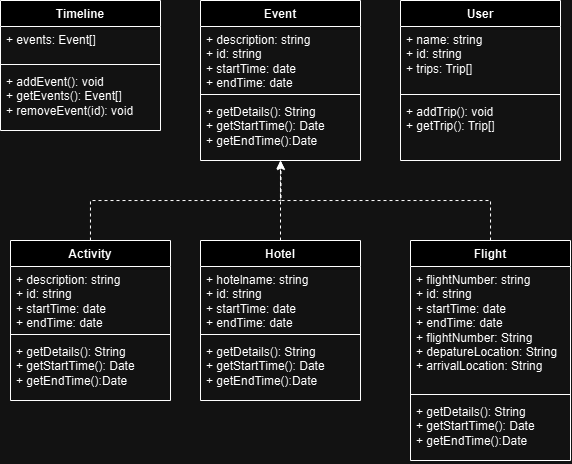

The diagram above was exported from draw.io. Its source (the exported page's mxGraphModel, read from the mxfile embedded in the PNG):
<mxGraphModel dx="767" dy="1017" grid="1" gridSize="10" guides="1" tooltips="1" connect="1" arrows="1" fold="1" page="1" pageScale="1" pageWidth="827" pageHeight="1169" math="0" shadow="0">
  <root>
    <mxCell id="0" />
    <mxCell id="1" parent="0" />
    <mxCell id="stPS-AuQkTlpQ-1kWgxP-9" style="edgeStyle=orthogonalEdgeStyle;rounded=0;orthogonalLoop=1;jettySize=auto;html=1;entryX=0.5;entryY=1;entryDx=0;entryDy=0;dashed=1;endArrow=classicThin;endFill=1;" edge="1" parent="1" source="ZslAgavmaOWN5XT76vgp-1" target="stPS-AuQkTlpQ-1kWgxP-5">
      <mxGeometry relative="1" as="geometry">
        <Array as="points">
          <mxPoint x="170" y="520" />
          <mxPoint x="360" y="520" />
        </Array>
      </mxGeometry>
    </mxCell>
    <mxCell id="ZslAgavmaOWN5XT76vgp-1" value="Activity" style="swimlane;fontStyle=1;align=center;verticalAlign=top;childLayout=stackLayout;horizontal=1;startSize=26;horizontalStack=0;resizeParent=1;resizeParentMax=0;resizeLast=0;collapsible=1;marginBottom=0;whiteSpace=wrap;html=1;" parent="1" vertex="1">
      <mxGeometry x="90" y="560" width="160" height="160" as="geometry">
        <mxRectangle x="300" y="360" width="80" height="30" as="alternateBounds" />
      </mxGeometry>
    </mxCell>
    <mxCell id="ZslAgavmaOWN5XT76vgp-2" value="+ description: string&lt;div&gt;+ id: string&lt;/div&gt;&lt;div&gt;+ startTime: date&lt;/div&gt;&lt;div&gt;+ endTime: date&lt;/div&gt;" style="text;strokeColor=none;fillColor=none;align=left;verticalAlign=top;spacingLeft=4;spacingRight=4;overflow=hidden;rotatable=0;points=[[0,0.5],[1,0.5]];portConstraint=eastwest;whiteSpace=wrap;html=1;" parent="ZslAgavmaOWN5XT76vgp-1" vertex="1">
      <mxGeometry y="26" width="160" height="64" as="geometry" />
    </mxCell>
    <mxCell id="ZslAgavmaOWN5XT76vgp-3" value="" style="line;strokeWidth=1;fillColor=none;align=left;verticalAlign=middle;spacingTop=-1;spacingLeft=3;spacingRight=3;rotatable=0;labelPosition=right;points=[];portConstraint=eastwest;strokeColor=inherit;" parent="ZslAgavmaOWN5XT76vgp-1" vertex="1">
      <mxGeometry y="90" width="160" height="8" as="geometry" />
    </mxCell>
    <mxCell id="ZslAgavmaOWN5XT76vgp-4" value="+ getDetails(): String&lt;div&gt;+ getStartTime(): Date&lt;/div&gt;&lt;div&gt;+ getEndTime():Date&lt;/div&gt;" style="text;strokeColor=none;fillColor=none;align=left;verticalAlign=top;spacingLeft=4;spacingRight=4;overflow=hidden;rotatable=0;points=[[0,0.5],[1,0.5]];portConstraint=eastwest;whiteSpace=wrap;html=1;" parent="ZslAgavmaOWN5XT76vgp-1" vertex="1">
      <mxGeometry y="98" width="160" height="62" as="geometry" />
    </mxCell>
    <mxCell id="stPS-AuQkTlpQ-1kWgxP-5" value="Event" style="swimlane;fontStyle=1;align=center;verticalAlign=top;childLayout=stackLayout;horizontal=1;startSize=26;horizontalStack=0;resizeParent=1;resizeParentMax=0;resizeLast=0;collapsible=1;marginBottom=0;whiteSpace=wrap;html=1;" vertex="1" parent="1">
      <mxGeometry x="280" y="320" width="160" height="160" as="geometry">
        <mxRectangle x="300" y="360" width="80" height="30" as="alternateBounds" />
      </mxGeometry>
    </mxCell>
    <mxCell id="stPS-AuQkTlpQ-1kWgxP-6" value="+ description: string&lt;div&gt;+ id: string&lt;/div&gt;&lt;div&gt;+ startTime: date&lt;/div&gt;&lt;div&gt;+ endTime: date&lt;/div&gt;" style="text;strokeColor=none;fillColor=none;align=left;verticalAlign=top;spacingLeft=4;spacingRight=4;overflow=hidden;rotatable=0;points=[[0,0.5],[1,0.5]];portConstraint=eastwest;whiteSpace=wrap;html=1;" vertex="1" parent="stPS-AuQkTlpQ-1kWgxP-5">
      <mxGeometry y="26" width="160" height="64" as="geometry" />
    </mxCell>
    <mxCell id="stPS-AuQkTlpQ-1kWgxP-7" value="" style="line;strokeWidth=1;fillColor=none;align=left;verticalAlign=middle;spacingTop=-1;spacingLeft=3;spacingRight=3;rotatable=0;labelPosition=right;points=[];portConstraint=eastwest;strokeColor=inherit;" vertex="1" parent="stPS-AuQkTlpQ-1kWgxP-5">
      <mxGeometry y="90" width="160" height="8" as="geometry" />
    </mxCell>
    <mxCell id="stPS-AuQkTlpQ-1kWgxP-8" value="+ getDetails(): String&lt;div&gt;+ getStartTime(): Date&lt;/div&gt;&lt;div&gt;+ getEndTime():Date&lt;/div&gt;" style="text;strokeColor=none;fillColor=none;align=left;verticalAlign=top;spacingLeft=4;spacingRight=4;overflow=hidden;rotatable=0;points=[[0,0.5],[1,0.5]];portConstraint=eastwest;whiteSpace=wrap;html=1;" vertex="1" parent="stPS-AuQkTlpQ-1kWgxP-5">
      <mxGeometry y="98" width="160" height="62" as="geometry" />
    </mxCell>
    <mxCell id="stPS-AuQkTlpQ-1kWgxP-15" style="edgeStyle=orthogonalEdgeStyle;rounded=0;orthogonalLoop=1;jettySize=auto;html=1;entryX=0.5;entryY=1;entryDx=0;entryDy=0;dashed=1;" edge="1" parent="1" source="stPS-AuQkTlpQ-1kWgxP-10" target="stPS-AuQkTlpQ-1kWgxP-5">
      <mxGeometry relative="1" as="geometry" />
    </mxCell>
    <mxCell id="stPS-AuQkTlpQ-1kWgxP-10" value="Hotel" style="swimlane;fontStyle=1;align=center;verticalAlign=top;childLayout=stackLayout;horizontal=1;startSize=26;horizontalStack=0;resizeParent=1;resizeParentMax=0;resizeLast=0;collapsible=1;marginBottom=0;whiteSpace=wrap;html=1;" vertex="1" parent="1">
      <mxGeometry x="280" y="560" width="160" height="160" as="geometry">
        <mxRectangle x="300" y="360" width="80" height="30" as="alternateBounds" />
      </mxGeometry>
    </mxCell>
    <mxCell id="stPS-AuQkTlpQ-1kWgxP-11" value="+ hotelname: string&lt;div&gt;+ id: string&lt;/div&gt;&lt;div&gt;+ startTime: date&lt;/div&gt;&lt;div&gt;+ endTime: date&lt;/div&gt;" style="text;strokeColor=none;fillColor=none;align=left;verticalAlign=top;spacingLeft=4;spacingRight=4;overflow=hidden;rotatable=0;points=[[0,0.5],[1,0.5]];portConstraint=eastwest;whiteSpace=wrap;html=1;" vertex="1" parent="stPS-AuQkTlpQ-1kWgxP-10">
      <mxGeometry y="26" width="160" height="64" as="geometry" />
    </mxCell>
    <mxCell id="stPS-AuQkTlpQ-1kWgxP-12" value="" style="line;strokeWidth=1;fillColor=none;align=left;verticalAlign=middle;spacingTop=-1;spacingLeft=3;spacingRight=3;rotatable=0;labelPosition=right;points=[];portConstraint=eastwest;strokeColor=inherit;" vertex="1" parent="stPS-AuQkTlpQ-1kWgxP-10">
      <mxGeometry y="90" width="160" height="8" as="geometry" />
    </mxCell>
    <mxCell id="stPS-AuQkTlpQ-1kWgxP-13" value="+ getDetails(): String&lt;div&gt;+ getStartTime(): Date&lt;/div&gt;&lt;div&gt;+ getEndTime():Date&lt;/div&gt;" style="text;strokeColor=none;fillColor=none;align=left;verticalAlign=top;spacingLeft=4;spacingRight=4;overflow=hidden;rotatable=0;points=[[0,0.5],[1,0.5]];portConstraint=eastwest;whiteSpace=wrap;html=1;" vertex="1" parent="stPS-AuQkTlpQ-1kWgxP-10">
      <mxGeometry y="98" width="160" height="62" as="geometry" />
    </mxCell>
    <mxCell id="stPS-AuQkTlpQ-1kWgxP-16" value="Flight" style="swimlane;fontStyle=1;align=center;verticalAlign=top;childLayout=stackLayout;horizontal=1;startSize=26;horizontalStack=0;resizeParent=1;resizeParentMax=0;resizeLast=0;collapsible=1;marginBottom=0;whiteSpace=wrap;html=1;" vertex="1" parent="1">
      <mxGeometry x="490" y="560" width="160" height="220" as="geometry">
        <mxRectangle x="300" y="360" width="80" height="30" as="alternateBounds" />
      </mxGeometry>
    </mxCell>
    <mxCell id="stPS-AuQkTlpQ-1kWgxP-17" value="+ flightNumber: string&lt;div&gt;+ id: string&lt;/div&gt;&lt;div&gt;+ startTime: date&lt;/div&gt;&lt;div&gt;+ endTime: date&lt;/div&gt;&lt;div&gt;+ flightNumber: String&lt;/div&gt;&lt;div&gt;+ depatureLocation: String&lt;/div&gt;&lt;div&gt;+ arrivalLocation: String&lt;/div&gt;" style="text;strokeColor=none;fillColor=none;align=left;verticalAlign=top;spacingLeft=4;spacingRight=4;overflow=hidden;rotatable=0;points=[[0,0.5],[1,0.5]];portConstraint=eastwest;whiteSpace=wrap;html=1;" vertex="1" parent="stPS-AuQkTlpQ-1kWgxP-16">
      <mxGeometry y="26" width="160" height="124" as="geometry" />
    </mxCell>
    <mxCell id="stPS-AuQkTlpQ-1kWgxP-18" value="" style="line;strokeWidth=1;fillColor=none;align=left;verticalAlign=middle;spacingTop=-1;spacingLeft=3;spacingRight=3;rotatable=0;labelPosition=right;points=[];portConstraint=eastwest;strokeColor=inherit;" vertex="1" parent="stPS-AuQkTlpQ-1kWgxP-16">
      <mxGeometry y="150" width="160" height="8" as="geometry" />
    </mxCell>
    <mxCell id="stPS-AuQkTlpQ-1kWgxP-19" value="+ getDetails(): String&lt;div&gt;+ getStartTime(): Date&lt;/div&gt;&lt;div&gt;+ getEndTime():Date&lt;/div&gt;" style="text;strokeColor=none;fillColor=none;align=left;verticalAlign=top;spacingLeft=4;spacingRight=4;overflow=hidden;rotatable=0;points=[[0,0.5],[1,0.5]];portConstraint=eastwest;whiteSpace=wrap;html=1;" vertex="1" parent="stPS-AuQkTlpQ-1kWgxP-16">
      <mxGeometry y="158" width="160" height="62" as="geometry" />
    </mxCell>
    <mxCell id="stPS-AuQkTlpQ-1kWgxP-20" style="edgeStyle=orthogonalEdgeStyle;rounded=0;orthogonalLoop=1;jettySize=auto;html=1;entryX=0.503;entryY=1.016;entryDx=0;entryDy=0;entryPerimeter=0;dashed=1;" edge="1" parent="1" source="stPS-AuQkTlpQ-1kWgxP-16" target="stPS-AuQkTlpQ-1kWgxP-8">
      <mxGeometry relative="1" as="geometry" />
    </mxCell>
    <mxCell id="stPS-AuQkTlpQ-1kWgxP-21" value="User" style="swimlane;fontStyle=1;align=center;verticalAlign=top;childLayout=stackLayout;horizontal=1;startSize=26;horizontalStack=0;resizeParent=1;resizeParentMax=0;resizeLast=0;collapsible=1;marginBottom=0;whiteSpace=wrap;html=1;" vertex="1" parent="1">
      <mxGeometry x="480" y="320" width="160" height="160" as="geometry">
        <mxRectangle x="300" y="360" width="80" height="30" as="alternateBounds" />
      </mxGeometry>
    </mxCell>
    <mxCell id="stPS-AuQkTlpQ-1kWgxP-22" value="+ name: string&lt;div&gt;+ id: string&lt;/div&gt;&lt;div&gt;+ trips: Trip[]&lt;/div&gt;" style="text;strokeColor=none;fillColor=none;align=left;verticalAlign=top;spacingLeft=4;spacingRight=4;overflow=hidden;rotatable=0;points=[[0,0.5],[1,0.5]];portConstraint=eastwest;whiteSpace=wrap;html=1;" vertex="1" parent="stPS-AuQkTlpQ-1kWgxP-21">
      <mxGeometry y="26" width="160" height="64" as="geometry" />
    </mxCell>
    <mxCell id="stPS-AuQkTlpQ-1kWgxP-23" value="" style="line;strokeWidth=1;fillColor=none;align=left;verticalAlign=middle;spacingTop=-1;spacingLeft=3;spacingRight=3;rotatable=0;labelPosition=right;points=[];portConstraint=eastwest;strokeColor=inherit;" vertex="1" parent="stPS-AuQkTlpQ-1kWgxP-21">
      <mxGeometry y="90" width="160" height="8" as="geometry" />
    </mxCell>
    <mxCell id="stPS-AuQkTlpQ-1kWgxP-24" value="+ addTrip(): void&lt;div&gt;+ getTrip(): Trip[]&lt;/div&gt;&lt;div&gt;&lt;br&gt;&lt;/div&gt;" style="text;strokeColor=none;fillColor=none;align=left;verticalAlign=top;spacingLeft=4;spacingRight=4;overflow=hidden;rotatable=0;points=[[0,0.5],[1,0.5]];portConstraint=eastwest;whiteSpace=wrap;html=1;" vertex="1" parent="stPS-AuQkTlpQ-1kWgxP-21">
      <mxGeometry y="98" width="160" height="62" as="geometry" />
    </mxCell>
    <mxCell id="stPS-AuQkTlpQ-1kWgxP-25" value="Timeline" style="swimlane;fontStyle=1;align=center;verticalAlign=top;childLayout=stackLayout;horizontal=1;startSize=26;horizontalStack=0;resizeParent=1;resizeParentMax=0;resizeLast=0;collapsible=1;marginBottom=0;whiteSpace=wrap;html=1;" vertex="1" parent="1">
      <mxGeometry x="80" y="320" width="160" height="130" as="geometry">
        <mxRectangle x="300" y="360" width="80" height="30" as="alternateBounds" />
      </mxGeometry>
    </mxCell>
    <mxCell id="stPS-AuQkTlpQ-1kWgxP-26" value="+ events: Event[]&lt;div&gt;&lt;br&gt;&lt;/div&gt;" style="text;strokeColor=none;fillColor=none;align=left;verticalAlign=top;spacingLeft=4;spacingRight=4;overflow=hidden;rotatable=0;points=[[0,0.5],[1,0.5]];portConstraint=eastwest;whiteSpace=wrap;html=1;" vertex="1" parent="stPS-AuQkTlpQ-1kWgxP-25">
      <mxGeometry y="26" width="160" height="34" as="geometry" />
    </mxCell>
    <mxCell id="stPS-AuQkTlpQ-1kWgxP-27" value="" style="line;strokeWidth=1;fillColor=none;align=left;verticalAlign=middle;spacingTop=-1;spacingLeft=3;spacingRight=3;rotatable=0;labelPosition=right;points=[];portConstraint=eastwest;strokeColor=inherit;" vertex="1" parent="stPS-AuQkTlpQ-1kWgxP-25">
      <mxGeometry y="60" width="160" height="8" as="geometry" />
    </mxCell>
    <mxCell id="stPS-AuQkTlpQ-1kWgxP-28" value="+ addEvent(): void&lt;div&gt;+ getEvents(): Event[]&lt;br&gt;&lt;div&gt;+ removeEvent(id): void&lt;/div&gt;&lt;/div&gt;" style="text;strokeColor=none;fillColor=none;align=left;verticalAlign=top;spacingLeft=4;spacingRight=4;overflow=hidden;rotatable=0;points=[[0,0.5],[1,0.5]];portConstraint=eastwest;whiteSpace=wrap;html=1;" vertex="1" parent="stPS-AuQkTlpQ-1kWgxP-25">
      <mxGeometry y="68" width="160" height="62" as="geometry" />
    </mxCell>
  </root>
</mxGraphModel>